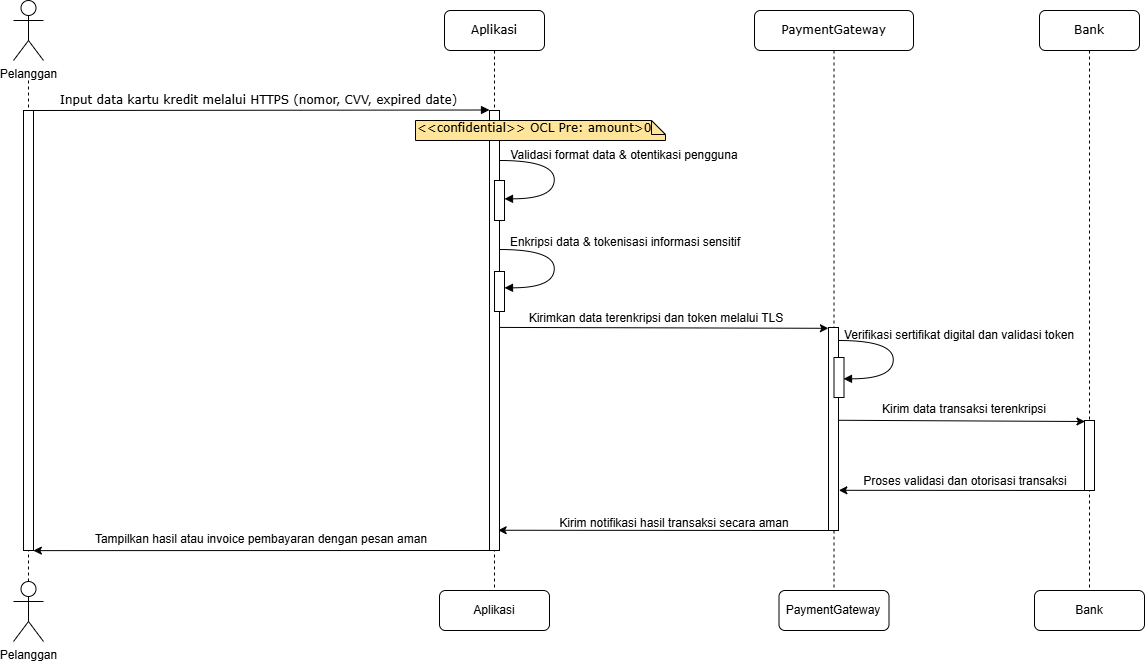

The diagram above was exported from draw.io. Its source (the exported page's mxGraphModel, read from the mxfile embedded in the PNG):
<mxGraphModel dx="2080" dy="1113" grid="1" gridSize="10" guides="1" tooltips="1" connect="1" arrows="1" fold="1" page="1" pageScale="1" pageWidth="1100" pageHeight="850" background="none" math="0" shadow="0">
  <root>
    <mxCell id="0" />
    <mxCell id="1" parent="0" />
    <mxCell id="7baba1c4bc27f4b0-2" value="Aplikasi" style="shape=umlLifeline;perimeter=lifelinePerimeter;whiteSpace=wrap;html=1;container=1;collapsible=0;recursiveResize=0;outlineConnect=0;rounded=1;shadow=0;comic=0;labelBackgroundColor=none;strokeWidth=1;fontFamily=Verdana;fontSize=12;align=center;" parent="1" vertex="1">
      <mxGeometry x="240" y="80" width="100" height="580" as="geometry" />
    </mxCell>
    <mxCell id="7baba1c4bc27f4b0-10" value="" style="html=1;points=[];perimeter=orthogonalPerimeter;rounded=0;shadow=0;comic=0;labelBackgroundColor=none;strokeWidth=1;fontFamily=Verdana;fontSize=12;align=center;" parent="7baba1c4bc27f4b0-2" vertex="1">
      <mxGeometry x="45" y="100" width="10" height="440" as="geometry" />
    </mxCell>
    <mxCell id="7wJsmG_y2FrPaMGmaxT--16" value="" style="html=1;points=[];perimeter=orthogonalPerimeter;rounded=0;shadow=0;comic=0;labelBackgroundColor=none;strokeWidth=1;fontFamily=Verdana;fontSize=12;align=center;" vertex="1" parent="7baba1c4bc27f4b0-2">
      <mxGeometry x="50" y="170" width="10" height="40" as="geometry" />
    </mxCell>
    <mxCell id="7wJsmG_y2FrPaMGmaxT--15" value="" style="html=1;verticalAlign=bottom;endArrow=block;labelBackgroundColor=none;fontFamily=Verdana;fontSize=12;elbow=vertical;edgeStyle=orthogonalEdgeStyle;curved=1;entryX=1;entryY=0.286;entryPerimeter=0;exitX=1.038;exitY=0.345;exitPerimeter=0;" edge="1" parent="7baba1c4bc27f4b0-2">
      <mxGeometry relative="1" as="geometry">
        <mxPoint x="55.0033333333335" y="149.99999999999994" as="sourcePoint" />
        <mxPoint x="60.0033333333335" y="188.33333333333331" as="targetPoint" />
        <Array as="points">
          <mxPoint x="109.67000000000002" y="149.99999999999994" />
          <mxPoint x="109.67000000000002" y="187.99999999999994" />
        </Array>
      </mxGeometry>
    </mxCell>
    <mxCell id="7wJsmG_y2FrPaMGmaxT--17" value="" style="html=1;points=[];perimeter=orthogonalPerimeter;rounded=0;shadow=0;comic=0;labelBackgroundColor=none;strokeWidth=1;fontFamily=Verdana;fontSize=12;align=center;" vertex="1" parent="7baba1c4bc27f4b0-2">
      <mxGeometry x="50" y="261" width="10" height="40" as="geometry" />
    </mxCell>
    <mxCell id="7wJsmG_y2FrPaMGmaxT--18" value="" style="html=1;verticalAlign=bottom;endArrow=block;labelBackgroundColor=none;fontFamily=Verdana;fontSize=12;elbow=vertical;edgeStyle=orthogonalEdgeStyle;curved=1;entryX=1;entryY=0.286;entryPerimeter=0;exitX=1.038;exitY=0.345;exitPerimeter=0;" edge="1" parent="7baba1c4bc27f4b0-2">
      <mxGeometry relative="1" as="geometry">
        <mxPoint x="55.0033333333335" y="238.99999999999994" as="sourcePoint" />
        <mxPoint x="60.0033333333335" y="277.3333333333333" as="targetPoint" />
        <Array as="points">
          <mxPoint x="109.67000000000002" y="238.99999999999994" />
          <mxPoint x="109.67000000000002" y="276.99999999999994" />
        </Array>
      </mxGeometry>
    </mxCell>
    <mxCell id="7baba1c4bc27f4b0-3" value="PaymentGateway" style="shape=umlLifeline;perimeter=lifelinePerimeter;whiteSpace=wrap;html=1;container=1;collapsible=0;recursiveResize=0;outlineConnect=0;rounded=1;shadow=0;comic=0;labelBackgroundColor=none;strokeWidth=1;fontFamily=Verdana;fontSize=12;align=center;" parent="1" vertex="1">
      <mxGeometry x="550" y="80" width="159" height="580" as="geometry" />
    </mxCell>
    <mxCell id="7baba1c4bc27f4b0-13" value="" style="html=1;points=[];perimeter=orthogonalPerimeter;rounded=0;shadow=0;comic=0;labelBackgroundColor=none;strokeWidth=1;fontFamily=Verdana;fontSize=12;align=center;" parent="7baba1c4bc27f4b0-3" vertex="1">
      <mxGeometry x="74" y="317" width="10" height="203" as="geometry" />
    </mxCell>
    <mxCell id="7wJsmG_y2FrPaMGmaxT--24" value="" style="html=1;points=[];perimeter=orthogonalPerimeter;rounded=0;shadow=0;comic=0;labelBackgroundColor=none;strokeWidth=1;fontFamily=Verdana;fontSize=12;align=center;" vertex="1" parent="7baba1c4bc27f4b0-3">
      <mxGeometry x="79.5" y="347" width="10" height="40" as="geometry" />
    </mxCell>
    <mxCell id="7wJsmG_y2FrPaMGmaxT--25" value="" style="html=1;verticalAlign=bottom;endArrow=block;labelBackgroundColor=none;fontFamily=Verdana;fontSize=12;elbow=vertical;edgeStyle=orthogonalEdgeStyle;curved=1;entryX=1;entryY=0.286;entryPerimeter=0;exitX=1.038;exitY=0.345;exitPerimeter=0;" edge="1" parent="7baba1c4bc27f4b0-3">
      <mxGeometry relative="1" as="geometry">
        <mxPoint x="84.00333333333356" y="329.99999999999994" as="sourcePoint" />
        <mxPoint x="89.00333333333356" y="368.3333333333333" as="targetPoint" />
        <Array as="points">
          <mxPoint x="138.67000000000007" y="329.99999999999994" />
          <mxPoint x="138.67000000000007" y="367.99999999999994" />
        </Array>
      </mxGeometry>
    </mxCell>
    <mxCell id="7wJsmG_y2FrPaMGmaxT--22" value="" style="endArrow=classic;html=1;rounded=0;exitX=0.968;exitY=0.457;exitDx=0;exitDy=0;exitPerimeter=0;" edge="1" parent="7baba1c4bc27f4b0-3" source="7baba1c4bc27f4b0-13">
      <mxGeometry width="50" height="50" relative="1" as="geometry">
        <mxPoint x="90" y="411" as="sourcePoint" />
        <mxPoint x="330.5" y="411" as="targetPoint" />
      </mxGeometry>
    </mxCell>
    <mxCell id="7baba1c4bc27f4b0-4" value="Bank" style="shape=umlLifeline;perimeter=lifelinePerimeter;whiteSpace=wrap;html=1;container=1;collapsible=0;recursiveResize=0;outlineConnect=0;rounded=1;shadow=0;comic=0;labelBackgroundColor=none;strokeWidth=1;fontFamily=Verdana;fontSize=12;align=center;" parent="1" vertex="1">
      <mxGeometry x="835" y="80" width="100" height="580" as="geometry" />
    </mxCell>
    <mxCell id="7wJsmG_y2FrPaMGmaxT--23" value="" style="endArrow=classic;html=1;rounded=0;entryX=1.035;entryY=0.802;entryDx=0;entryDy=0;entryPerimeter=0;exitX=-0.019;exitY=1;exitDx=0;exitDy=0;exitPerimeter=0;" edge="1" parent="7baba1c4bc27f4b0-4" target="7baba1c4bc27f4b0-13">
      <mxGeometry width="50" height="50" relative="1" as="geometry">
        <mxPoint x="45" y="480" as="sourcePoint" />
        <mxPoint x="-111" y="480" as="targetPoint" />
      </mxGeometry>
    </mxCell>
    <mxCell id="7baba1c4bc27f4b0-22" value="" style="html=1;points=[];perimeter=orthogonalPerimeter;rounded=0;shadow=0;comic=0;labelBackgroundColor=none;strokeWidth=1;fontFamily=Verdana;fontSize=12;align=center;" parent="1" vertex="1">
      <mxGeometry x="880" y="490" width="10" height="70" as="geometry" />
    </mxCell>
    <mxCell id="7baba1c4bc27f4b0-11" value="Input data kartu kredit melalui HTTPS (nomor, CVV, expired date)" style="html=1;verticalAlign=bottom;endArrow=block;entryX=0;entryY=0;labelBackgroundColor=none;fontFamily=Verdana;fontSize=12;edgeStyle=elbowEdgeStyle;elbow=vertical;" parent="1" source="7baba1c4bc27f4b0-9" target="7baba1c4bc27f4b0-10" edge="1">
      <mxGeometry relative="1" as="geometry">
        <mxPoint x="220" y="190" as="sourcePoint" />
      </mxGeometry>
    </mxCell>
    <mxCell id="7wJsmG_y2FrPaMGmaxT--8" value="PaymentGateway" style="rounded=1;whiteSpace=wrap;html=1;" vertex="1" parent="1">
      <mxGeometry x="574.5" y="660" width="110" height="40" as="geometry" />
    </mxCell>
    <mxCell id="7wJsmG_y2FrPaMGmaxT--9" value="Bank" style="rounded=1;whiteSpace=wrap;html=1;" vertex="1" parent="1">
      <mxGeometry x="830" y="660" width="110" height="40" as="geometry" />
    </mxCell>
    <mxCell id="7wJsmG_y2FrPaMGmaxT--11" value="Aplikasi" style="rounded=1;whiteSpace=wrap;html=1;" vertex="1" parent="1">
      <mxGeometry x="235" y="660" width="110" height="40" as="geometry" />
    </mxCell>
    <mxCell id="7wJsmG_y2FrPaMGmaxT--12" value="" style="group" vertex="1" connectable="0" parent="1">
      <mxGeometry x="-191" y="70" width="30" height="640" as="geometry" />
    </mxCell>
    <mxCell id="7wJsmG_y2FrPaMGmaxT--2" value="" style="endArrow=none;dashed=1;html=1;rounded=0;exitX=0.5;exitY=0;exitDx=0;exitDy=0;exitPerimeter=0;" edge="1" parent="7wJsmG_y2FrPaMGmaxT--12" source="7wJsmG_y2FrPaMGmaxT--3">
      <mxGeometry width="50" height="50" relative="1" as="geometry">
        <mxPoint x="5" y="240" as="sourcePoint" />
        <mxPoint x="15" y="80" as="targetPoint" />
      </mxGeometry>
    </mxCell>
    <mxCell id="7baba1c4bc27f4b0-9" value="" style="html=1;points=[];perimeter=orthogonalPerimeter;rounded=0;shadow=0;comic=0;labelBackgroundColor=none;strokeWidth=1;fontFamily=Verdana;fontSize=12;align=center;" parent="7wJsmG_y2FrPaMGmaxT--12" vertex="1">
      <mxGeometry x="10" y="110" width="10" height="440" as="geometry" />
    </mxCell>
    <mxCell id="7wJsmG_y2FrPaMGmaxT--1" value="Pelanggan" style="shape=umlActor;verticalLabelPosition=bottom;verticalAlign=top;html=1;outlineConnect=0;" vertex="1" parent="7wJsmG_y2FrPaMGmaxT--12">
      <mxGeometry width="30" height="60" as="geometry" />
    </mxCell>
    <mxCell id="7wJsmG_y2FrPaMGmaxT--3" value="Pelanggan" style="shape=umlActor;verticalLabelPosition=bottom;verticalAlign=top;html=1;outlineConnect=0;" vertex="1" parent="7wJsmG_y2FrPaMGmaxT--12">
      <mxGeometry y="581" width="30" height="60" as="geometry" />
    </mxCell>
    <mxCell id="7wJsmG_y2FrPaMGmaxT--21" value="" style="endArrow=classic;html=1;rounded=0;exitX=-0.019;exitY=1;exitDx=0;exitDy=0;exitPerimeter=0;entryX=0.863;entryY=0.954;entryDx=0;entryDy=0;entryPerimeter=0;" edge="1" parent="1" source="7baba1c4bc27f4b0-13" target="7baba1c4bc27f4b0-10">
      <mxGeometry width="50" height="50" relative="1" as="geometry">
        <mxPoint x="450" y="560" as="sourcePoint" />
        <mxPoint x="470" y="440" as="targetPoint" />
      </mxGeometry>
    </mxCell>
    <mxCell id="7wJsmG_y2FrPaMGmaxT--26" value="" style="endArrow=classic;html=1;rounded=0;entryX=0.886;entryY=0.998;entryDx=0;entryDy=0;entryPerimeter=0;" edge="1" parent="1">
      <mxGeometry width="50" height="50" relative="1" as="geometry">
        <mxPoint x="286" y="620" as="sourcePoint" />
        <mxPoint x="-171.13999999999987" y="620.12" as="targetPoint" />
      </mxGeometry>
    </mxCell>
    <mxCell id="7wJsmG_y2FrPaMGmaxT--27" value="Tampilkan hasil atau invoice pembayaran dengan pesan aman" style="text;html=1;align=center;verticalAlign=middle;whiteSpace=wrap;rounded=0;" vertex="1" parent="1">
      <mxGeometry x="-128" y="594" width="370" height="30" as="geometry" />
    </mxCell>
    <mxCell id="7wJsmG_y2FrPaMGmaxT--29" value="Kirimkan data terenkripsi dan token melalui TLS" style="text;html=1;align=center;verticalAlign=middle;whiteSpace=wrap;rounded=0;" vertex="1" parent="1">
      <mxGeometry x="322" y="373" width="260" height="30" as="geometry" />
    </mxCell>
    <mxCell id="7wJsmG_y2FrPaMGmaxT--20" value="" style="endArrow=classic;html=1;rounded=0;exitX=1.005;exitY=0.493;exitDx=0;exitDy=0;exitPerimeter=0;entryX=-0.011;entryY=0.004;entryDx=0;entryDy=0;entryPerimeter=0;" edge="1" parent="1" source="7baba1c4bc27f4b0-10" target="7baba1c4bc27f4b0-13">
      <mxGeometry width="50" height="50" relative="1" as="geometry">
        <mxPoint x="298.48" y="396.55999999999995" as="sourcePoint" />
        <mxPoint x="623" y="397" as="targetPoint" />
      </mxGeometry>
    </mxCell>
    <mxCell id="7wJsmG_y2FrPaMGmaxT--30" value="Kirim notifikasi hasil transaksi secara aman" style="text;html=1;align=center;verticalAlign=middle;whiteSpace=wrap;rounded=0;" vertex="1" parent="1">
      <mxGeometry x="340" y="578" width="260" height="30" as="geometry" />
    </mxCell>
    <mxCell id="7wJsmG_y2FrPaMGmaxT--31" value="Validasi format data &amp;amp; otentikasi pengguna" style="text;html=1;align=center;verticalAlign=middle;whiteSpace=wrap;rounded=0;" vertex="1" parent="1">
      <mxGeometry x="300" y="210" width="240" height="30" as="geometry" />
    </mxCell>
    <mxCell id="7wJsmG_y2FrPaMGmaxT--32" value="Enkripsi data &amp;amp; tokenisasi informasi sensitif" style="text;html=1;align=center;verticalAlign=middle;whiteSpace=wrap;rounded=0;" vertex="1" parent="1">
      <mxGeometry x="301" y="297" width="240" height="30" as="geometry" />
    </mxCell>
    <mxCell id="7wJsmG_y2FrPaMGmaxT--33" value="Verifikasi sertifikat digital dan validasi token" style="text;html=1;align=center;verticalAlign=middle;whiteSpace=wrap;rounded=0;" vertex="1" parent="1">
      <mxGeometry x="625" y="390" width="260" height="30" as="geometry" />
    </mxCell>
    <mxCell id="7wJsmG_y2FrPaMGmaxT--36" value="Kirim data transaksi terenkripsi" style="text;html=1;align=center;verticalAlign=middle;whiteSpace=wrap;rounded=0;" vertex="1" parent="1">
      <mxGeometry x="630" y="464" width="260" height="30" as="geometry" />
    </mxCell>
    <mxCell id="7wJsmG_y2FrPaMGmaxT--37" value="Proses validasi dan otorisasi transaksi" style="text;html=1;align=center;verticalAlign=middle;whiteSpace=wrap;rounded=0;" vertex="1" parent="1">
      <mxGeometry x="631" y="536" width="260" height="30" as="geometry" />
    </mxCell>
    <mxCell id="7baba1c4bc27f4b0-45" value="&amp;lt;&amp;lt;confidential&amp;gt;&amp;gt; OCL Pre: amount&amp;gt;0" style="shape=note;whiteSpace=wrap;html=1;size=14;verticalAlign=top;align=left;spacingTop=-6;rounded=0;shadow=0;comic=0;labelBackgroundColor=none;strokeWidth=1;fontFamily=Verdana;fontSize=12;fillColor=light-dark(#FFE599,var(--ge-dark-color, #121212));" parent="1" vertex="1">
      <mxGeometry x="211" y="190" width="250" height="20" as="geometry" />
    </mxCell>
  </root>
</mxGraphModel>